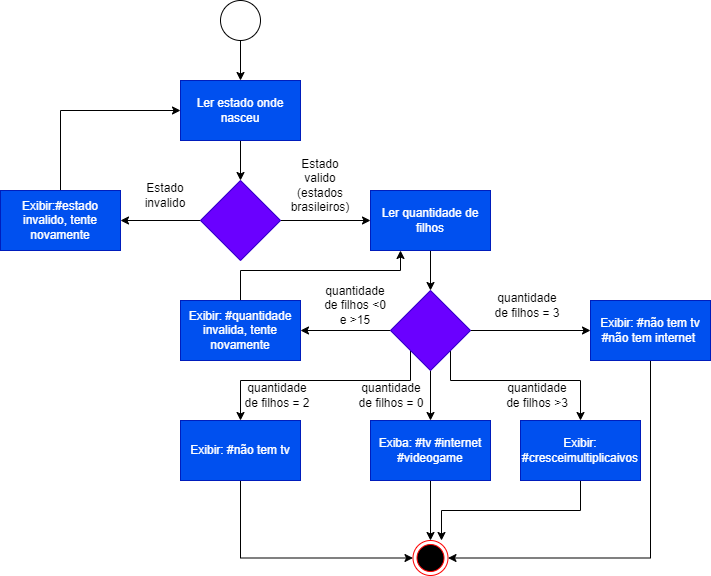

The diagram above was exported from draw.io. Its source (the exported page's mxGraphModel, read from the mxfile embedded in the PNG):
<mxGraphModel dx="868" dy="442" grid="1" gridSize="10" guides="1" tooltips="1" connect="1" arrows="1" fold="1" page="1" pageScale="1" pageWidth="827" pageHeight="1169" math="0" shadow="0">
  <root>
    <mxCell id="0" />
    <mxCell id="1" parent="0" />
    <mxCell id="MksP2oFdPrxkT7qxx4vg-77" value="" style="edgeStyle=orthogonalEdgeStyle;rounded=0;orthogonalLoop=1;jettySize=auto;html=1;" parent="1" source="MksP2oFdPrxkT7qxx4vg-1" target="MksP2oFdPrxkT7qxx4vg-76" edge="1">
      <mxGeometry relative="1" as="geometry" />
    </mxCell>
    <mxCell id="MksP2oFdPrxkT7qxx4vg-1" value="Ler estado onde nasceu" style="rounded=0;whiteSpace=wrap;html=1;fillColor=#0050ef;fontColor=#ffffff;strokeColor=#001DBC;" parent="1" vertex="1">
      <mxGeometry x="240" y="110" width="120" height="60" as="geometry" />
    </mxCell>
    <mxCell id="MksP2oFdPrxkT7qxx4vg-17" style="edgeStyle=orthogonalEdgeStyle;rounded=0;orthogonalLoop=1;jettySize=auto;html=1;exitX=0.5;exitY=1;exitDx=0;exitDy=0;entryX=0.5;entryY=0;entryDx=0;entryDy=0;" parent="1" source="MksP2oFdPrxkT7qxx4vg-4" target="MksP2oFdPrxkT7qxx4vg-1" edge="1">
      <mxGeometry relative="1" as="geometry" />
    </mxCell>
    <mxCell id="MksP2oFdPrxkT7qxx4vg-4" value="" style="ellipse;whiteSpace=wrap;html=1;rounded=0;" parent="1" vertex="1">
      <mxGeometry x="280" y="30" width="40" height="40" as="geometry" />
    </mxCell>
    <mxCell id="mUxLKnyF7y81EDEPrAZj-2" style="edgeStyle=orthogonalEdgeStyle;rounded=0;orthogonalLoop=1;jettySize=auto;html=1;entryX=0.25;entryY=1;entryDx=0;entryDy=0;" edge="1" parent="1" source="MksP2oFdPrxkT7qxx4vg-12" target="MksP2oFdPrxkT7qxx4vg-78">
      <mxGeometry relative="1" as="geometry">
        <Array as="points">
          <mxPoint x="300" y="300" />
          <mxPoint x="460" y="300" />
        </Array>
      </mxGeometry>
    </mxCell>
    <mxCell id="MksP2oFdPrxkT7qxx4vg-12" value="Exibir: #quantidade invalida, tente novamente" style="whiteSpace=wrap;html=1;rounded=0;fillColor=#0050ef;fontColor=#ffffff;strokeColor=#001DBC;" parent="1" vertex="1">
      <mxGeometry x="240" y="330" width="120" height="60" as="geometry" />
    </mxCell>
    <mxCell id="MksP2oFdPrxkT7qxx4vg-47" value="" style="ellipse;html=1;shape=endState;fillColor=#000000;strokeColor=#ff0000;" parent="1" vertex="1">
      <mxGeometry x="472.5" y="570" width="35" height="35" as="geometry" />
    </mxCell>
    <mxCell id="MksP2oFdPrxkT7qxx4vg-53" style="edgeStyle=orthogonalEdgeStyle;rounded=0;orthogonalLoop=1;jettySize=auto;html=1;exitX=0;exitY=0.5;exitDx=0;exitDy=0;entryX=1;entryY=0.5;entryDx=0;entryDy=0;" parent="1" source="MksP2oFdPrxkT7qxx4vg-50" target="MksP2oFdPrxkT7qxx4vg-12" edge="1">
      <mxGeometry relative="1" as="geometry" />
    </mxCell>
    <mxCell id="MksP2oFdPrxkT7qxx4vg-54" style="edgeStyle=orthogonalEdgeStyle;rounded=0;orthogonalLoop=1;jettySize=auto;html=1;exitX=1;exitY=0.5;exitDx=0;exitDy=0;entryX=0;entryY=0.5;entryDx=0;entryDy=0;" parent="1" source="MksP2oFdPrxkT7qxx4vg-50" target="MksP2oFdPrxkT7qxx4vg-52" edge="1">
      <mxGeometry relative="1" as="geometry" />
    </mxCell>
    <mxCell id="MksP2oFdPrxkT7qxx4vg-66" style="edgeStyle=orthogonalEdgeStyle;rounded=0;orthogonalLoop=1;jettySize=auto;html=1;exitX=1;exitY=1;exitDx=0;exitDy=0;entryX=0.5;entryY=0;entryDx=0;entryDy=0;" parent="1" source="MksP2oFdPrxkT7qxx4vg-50" target="MksP2oFdPrxkT7qxx4vg-65" edge="1">
      <mxGeometry relative="1" as="geometry">
        <Array as="points">
          <mxPoint x="510" y="410" />
          <mxPoint x="640" y="410" />
        </Array>
      </mxGeometry>
    </mxCell>
    <mxCell id="MksP2oFdPrxkT7qxx4vg-90" style="edgeStyle=orthogonalEdgeStyle;rounded=0;orthogonalLoop=1;jettySize=auto;html=1;exitX=0;exitY=1;exitDx=0;exitDy=0;entryX=0.5;entryY=0;entryDx=0;entryDy=0;" parent="1" source="MksP2oFdPrxkT7qxx4vg-50" target="MksP2oFdPrxkT7qxx4vg-60" edge="1">
      <mxGeometry relative="1" as="geometry">
        <Array as="points">
          <mxPoint x="470" y="410" />
          <mxPoint x="300" y="410" />
        </Array>
      </mxGeometry>
    </mxCell>
    <mxCell id="MksP2oFdPrxkT7qxx4vg-93" value="" style="edgeStyle=orthogonalEdgeStyle;rounded=0;orthogonalLoop=1;jettySize=auto;html=1;" parent="1" source="MksP2oFdPrxkT7qxx4vg-50" target="MksP2oFdPrxkT7qxx4vg-92" edge="1">
      <mxGeometry relative="1" as="geometry" />
    </mxCell>
    <mxCell id="MksP2oFdPrxkT7qxx4vg-50" value="" style="rhombus;whiteSpace=wrap;html=1;fillColor=#6a00ff;strokeColor=#3700CC;fontColor=#ffffff;rounded=0;" parent="1" vertex="1">
      <mxGeometry x="450" y="320" width="80" height="80" as="geometry" />
    </mxCell>
    <mxCell id="MksP2oFdPrxkT7qxx4vg-55" style="edgeStyle=orthogonalEdgeStyle;rounded=0;orthogonalLoop=1;jettySize=auto;html=1;exitX=0.5;exitY=1;exitDx=0;exitDy=0;entryX=1;entryY=0.5;entryDx=0;entryDy=0;" parent="1" source="MksP2oFdPrxkT7qxx4vg-52" target="MksP2oFdPrxkT7qxx4vg-47" edge="1">
      <mxGeometry relative="1" as="geometry" />
    </mxCell>
    <mxCell id="MksP2oFdPrxkT7qxx4vg-52" value="Exibir: #não tem tv #não tem internet&amp;nbsp;" style="whiteSpace=wrap;html=1;rounded=0;fillColor=#0050ef;fontColor=#ffffff;strokeColor=#001DBC;" parent="1" vertex="1">
      <mxGeometry x="650" y="330" width="120" height="60" as="geometry" />
    </mxCell>
    <mxCell id="MksP2oFdPrxkT7qxx4vg-57" value="quantidade de filhos = 3" style="text;html=1;strokeColor=none;fillColor=none;align=center;verticalAlign=middle;whiteSpace=wrap;rounded=0;" parent="1" vertex="1">
      <mxGeometry x="550" y="320" width="74" height="30" as="geometry" />
    </mxCell>
    <mxCell id="MksP2oFdPrxkT7qxx4vg-58" value="quantidade de filhos &amp;lt;0 e &amp;gt;15" style="text;html=1;strokeColor=none;fillColor=none;align=center;verticalAlign=middle;whiteSpace=wrap;rounded=0;" parent="1" vertex="1">
      <mxGeometry x="380" y="320" width="70" height="30" as="geometry" />
    </mxCell>
    <mxCell id="MksP2oFdPrxkT7qxx4vg-91" style="edgeStyle=orthogonalEdgeStyle;rounded=0;orthogonalLoop=1;jettySize=auto;html=1;entryX=0;entryY=0.5;entryDx=0;entryDy=0;exitX=0.5;exitY=1;exitDx=0;exitDy=0;" parent="1" source="MksP2oFdPrxkT7qxx4vg-60" target="MksP2oFdPrxkT7qxx4vg-47" edge="1">
      <mxGeometry relative="1" as="geometry" />
    </mxCell>
    <mxCell id="MksP2oFdPrxkT7qxx4vg-60" value="Exibir: #não tem tv" style="whiteSpace=wrap;html=1;rounded=0;fillColor=#0050ef;fontColor=#ffffff;strokeColor=#001DBC;" parent="1" vertex="1">
      <mxGeometry x="240" y="450" width="120" height="60" as="geometry" />
    </mxCell>
    <mxCell id="MksP2oFdPrxkT7qxx4vg-67" style="edgeStyle=orthogonalEdgeStyle;rounded=0;orthogonalLoop=1;jettySize=auto;html=1;exitX=0.5;exitY=1;exitDx=0;exitDy=0;" parent="1" source="MksP2oFdPrxkT7qxx4vg-65" edge="1">
      <mxGeometry relative="1" as="geometry">
        <mxPoint x="501" y="570" as="targetPoint" />
      </mxGeometry>
    </mxCell>
    <mxCell id="MksP2oFdPrxkT7qxx4vg-65" value="Exibir: #cresceimultiplicaivos" style="whiteSpace=wrap;html=1;rounded=0;fillColor=#0050ef;fontColor=#ffffff;strokeColor=#001DBC;" parent="1" vertex="1">
      <mxGeometry x="580" y="450" width="120" height="60" as="geometry" />
    </mxCell>
    <mxCell id="MksP2oFdPrxkT7qxx4vg-79" value="" style="edgeStyle=orthogonalEdgeStyle;rounded=0;orthogonalLoop=1;jettySize=auto;html=1;" parent="1" source="MksP2oFdPrxkT7qxx4vg-76" target="MksP2oFdPrxkT7qxx4vg-78" edge="1">
      <mxGeometry relative="1" as="geometry" />
    </mxCell>
    <mxCell id="MksP2oFdPrxkT7qxx4vg-81" value="" style="edgeStyle=orthogonalEdgeStyle;rounded=0;orthogonalLoop=1;jettySize=auto;html=1;" parent="1" source="MksP2oFdPrxkT7qxx4vg-76" target="MksP2oFdPrxkT7qxx4vg-80" edge="1">
      <mxGeometry relative="1" as="geometry" />
    </mxCell>
    <mxCell id="MksP2oFdPrxkT7qxx4vg-76" value="" style="rhombus;whiteSpace=wrap;html=1;fillColor=#6a00ff;strokeColor=#3700CC;fontColor=#ffffff;rounded=0;" parent="1" vertex="1">
      <mxGeometry x="260" y="210" width="80" height="80" as="geometry" />
    </mxCell>
    <mxCell id="MksP2oFdPrxkT7qxx4vg-87" value="" style="edgeStyle=orthogonalEdgeStyle;rounded=0;orthogonalLoop=1;jettySize=auto;html=1;" parent="1" source="MksP2oFdPrxkT7qxx4vg-78" edge="1">
      <mxGeometry relative="1" as="geometry">
        <mxPoint x="490" y="320" as="targetPoint" />
      </mxGeometry>
    </mxCell>
    <mxCell id="MksP2oFdPrxkT7qxx4vg-78" value="Ler quantidade de filhos" style="whiteSpace=wrap;html=1;fillColor=#0050ef;strokeColor=#001DBC;fontColor=#ffffff;rounded=0;" parent="1" vertex="1">
      <mxGeometry x="430" y="220" width="120" height="60" as="geometry" />
    </mxCell>
    <mxCell id="mUxLKnyF7y81EDEPrAZj-1" style="edgeStyle=orthogonalEdgeStyle;rounded=0;orthogonalLoop=1;jettySize=auto;html=1;entryX=0;entryY=0.5;entryDx=0;entryDy=0;" edge="1" parent="1" source="MksP2oFdPrxkT7qxx4vg-80" target="MksP2oFdPrxkT7qxx4vg-1">
      <mxGeometry relative="1" as="geometry">
        <Array as="points">
          <mxPoint x="120" y="140" />
        </Array>
      </mxGeometry>
    </mxCell>
    <mxCell id="MksP2oFdPrxkT7qxx4vg-80" value="Exibir:#estado invalido, tente novamente" style="whiteSpace=wrap;html=1;fillColor=#0050ef;strokeColor=#001DBC;fontColor=#ffffff;rounded=0;" parent="1" vertex="1">
      <mxGeometry x="60" y="220" width="120" height="60" as="geometry" />
    </mxCell>
    <mxCell id="MksP2oFdPrxkT7qxx4vg-83" value="Estado invalido" style="text;html=1;strokeColor=none;fillColor=none;align=center;verticalAlign=middle;whiteSpace=wrap;rounded=0;" parent="1" vertex="1">
      <mxGeometry x="195" y="210" width="60" height="30" as="geometry" />
    </mxCell>
    <mxCell id="MksP2oFdPrxkT7qxx4vg-85" value="Estado valido (estados brasileiros)" style="text;html=1;strokeColor=none;fillColor=none;align=center;verticalAlign=middle;whiteSpace=wrap;rounded=0;" parent="1" vertex="1">
      <mxGeometry x="350" y="200" width="60" height="30" as="geometry" />
    </mxCell>
    <mxCell id="MksP2oFdPrxkT7qxx4vg-94" style="edgeStyle=orthogonalEdgeStyle;rounded=0;orthogonalLoop=1;jettySize=auto;html=1;entryX=0.5;entryY=0;entryDx=0;entryDy=0;" parent="1" source="MksP2oFdPrxkT7qxx4vg-92" target="MksP2oFdPrxkT7qxx4vg-47" edge="1">
      <mxGeometry relative="1" as="geometry" />
    </mxCell>
    <mxCell id="MksP2oFdPrxkT7qxx4vg-92" value="Exiba: #tv #internet #videogame" style="whiteSpace=wrap;html=1;fillColor=#0050ef;strokeColor=#001DBC;fontColor=#ffffff;rounded=0;" parent="1" vertex="1">
      <mxGeometry x="430" y="450" width="120" height="60" as="geometry" />
    </mxCell>
    <mxCell id="MksP2oFdPrxkT7qxx4vg-96" value="quantidade de filhos = 2" style="text;html=1;strokeColor=none;fillColor=none;align=center;verticalAlign=middle;whiteSpace=wrap;rounded=0;" parent="1" vertex="1">
      <mxGeometry x="300" y="410" width="74" height="30" as="geometry" />
    </mxCell>
    <mxCell id="MksP2oFdPrxkT7qxx4vg-97" value="quantidade de filhos = 0" style="text;html=1;strokeColor=none;fillColor=none;align=center;verticalAlign=middle;whiteSpace=wrap;rounded=0;" parent="1" vertex="1">
      <mxGeometry x="414" y="410" width="74" height="30" as="geometry" />
    </mxCell>
    <mxCell id="MksP2oFdPrxkT7qxx4vg-98" value="quantidade de filhos &amp;gt;3" style="text;html=1;strokeColor=none;fillColor=none;align=center;verticalAlign=middle;whiteSpace=wrap;rounded=0;" parent="1" vertex="1">
      <mxGeometry x="560" y="410" width="74" height="30" as="geometry" />
    </mxCell>
  </root>
</mxGraphModel>